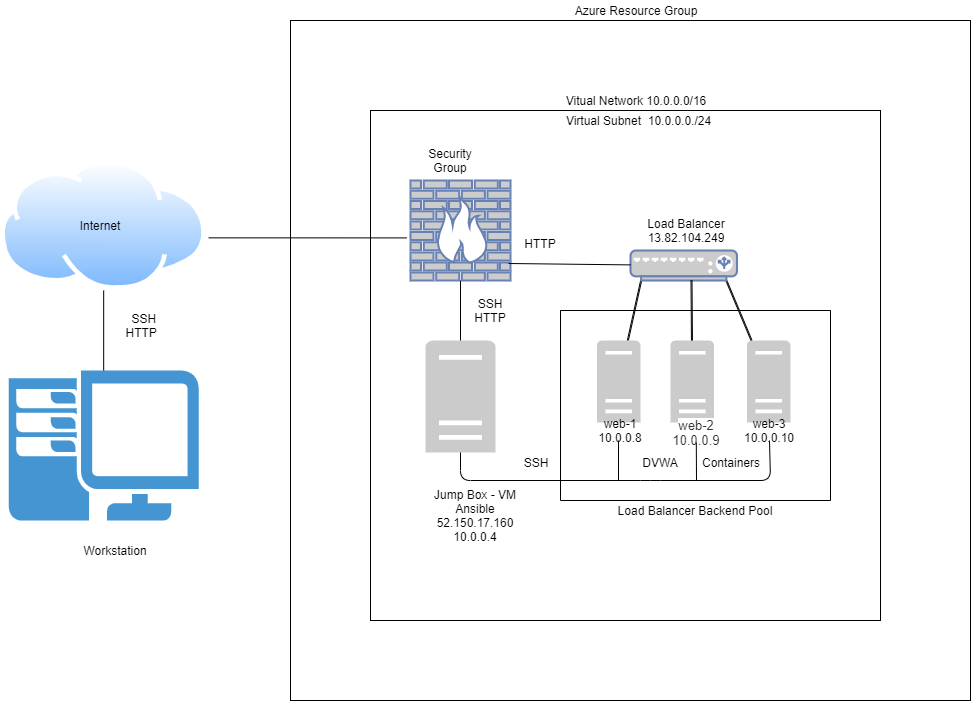

The diagram above was exported from draw.io. Its source (the exported page's mxGraphModel, read from the mxfile embedded in the PNG):
<mxGraphModel dx="2378" dy="547" grid="1" gridSize="10" guides="1" tooltips="1" connect="1" arrows="1" fold="1" page="1" pageScale="1" pageWidth="1100" pageHeight="850" math="0" shadow="0">
  <root>
    <mxCell id="0" />
    <mxCell id="1" parent="0" />
    <mxCell id="hHnId6ll3xfoVTae1dIA-2" value="" style="pointerEvents=1;shadow=0;dashed=0;html=1;strokeColor=none;fillColor=#4495D1;labelPosition=center;verticalLabelPosition=bottom;verticalAlign=top;align=center;outlineConnect=0;shape=mxgraph.veeam.2d.workstation;" parent="1" vertex="1">
      <mxGeometry x="-861.8199999999999" y="410" width="190" height="150" as="geometry" />
    </mxCell>
    <mxCell id="hHnId6ll3xfoVTae1dIA-3" value="" style="aspect=fixed;perimeter=ellipsePerimeter;html=1;align=center;shadow=0;dashed=0;spacingTop=3;image;image=img/lib/active_directory/internet_cloud.svg;" parent="1" vertex="1">
      <mxGeometry x="-870" y="200" width="206.36" height="130" as="geometry" />
    </mxCell>
    <mxCell id="hHnId6ll3xfoVTae1dIA-4" value="" style="whiteSpace=wrap;html=1;aspect=fixed;" parent="1" vertex="1">
      <mxGeometry x="-580" y="60" width="680" height="680" as="geometry" />
    </mxCell>
    <mxCell id="hHnId6ll3xfoVTae1dIA-5" value="" style="whiteSpace=wrap;html=1;aspect=fixed;" parent="1" vertex="1">
      <mxGeometry x="-500" y="150" width="510" height="510" as="geometry" />
    </mxCell>
    <mxCell id="hHnId6ll3xfoVTae1dIA-6" value="Azure Resource Group" style="text;html=1;strokeColor=none;fillColor=none;align=center;verticalAlign=middle;whiteSpace=wrap;rounded=0;" parent="1" vertex="1">
      <mxGeometry x="-334.25" y="40" width="200" height="20" as="geometry" />
    </mxCell>
    <mxCell id="hHnId6ll3xfoVTae1dIA-7" value="Vitual Network 10.0.0.0/16" style="text;html=1;strokeColor=none;fillColor=none;align=center;verticalAlign=middle;whiteSpace=wrap;rounded=0;" parent="1" vertex="1">
      <mxGeometry x="-314.25" y="130" width="160" height="20" as="geometry" />
    </mxCell>
    <mxCell id="hHnId6ll3xfoVTae1dIA-13" value="" style="endArrow=none;html=1;" parent="1" source="hHnId6ll3xfoVTae1dIA-2" target="hHnId6ll3xfoVTae1dIA-3" edge="1">
      <mxGeometry width="50" height="50" relative="1" as="geometry">
        <mxPoint x="-820" y="490" as="sourcePoint" />
        <mxPoint x="-770" y="440" as="targetPoint" />
      </mxGeometry>
    </mxCell>
    <mxCell id="hHnId6ll3xfoVTae1dIA-14" value="" style="fontColor=#0066CC;verticalAlign=top;verticalLabelPosition=bottom;labelPosition=center;align=center;html=1;outlineConnect=0;fillColor=#CCCCCC;strokeColor=#6881B3;gradientColor=none;gradientDirection=north;strokeWidth=2;shape=mxgraph.networks.firewall;" parent="1" vertex="1">
      <mxGeometry x="-460" y="220" width="100" height="100" as="geometry" />
    </mxCell>
    <mxCell id="hHnId6ll3xfoVTae1dIA-51" style="edgeStyle=none;shape=link;rounded=0;orthogonalLoop=1;jettySize=auto;html=1;exitX=0.1;exitY=1;exitDx=0;exitDy=0;exitPerimeter=0;width=1;" parent="1" source="hHnId6ll3xfoVTae1dIA-18" target="hHnId6ll3xfoVTae1dIA-21" edge="1">
      <mxGeometry relative="1" as="geometry">
        <mxPoint x="-240" y="360" as="targetPoint" />
        <Array as="points" />
      </mxGeometry>
    </mxCell>
    <mxCell id="hHnId6ll3xfoVTae1dIA-52" style="edgeStyle=none;shape=link;rounded=0;orthogonalLoop=1;jettySize=auto;html=1;exitX=0.9;exitY=1;exitDx=0;exitDy=0;exitPerimeter=0;width=1;" parent="1" source="hHnId6ll3xfoVTae1dIA-18" target="hHnId6ll3xfoVTae1dIA-25" edge="1">
      <mxGeometry relative="1" as="geometry">
        <mxPoint x="-119" y="370" as="targetPoint" />
      </mxGeometry>
    </mxCell>
    <mxCell id="hHnId6ll3xfoVTae1dIA-18" value="" style="fontColor=#0066CC;verticalAlign=top;verticalLabelPosition=bottom;labelPosition=center;align=center;html=1;outlineConnect=0;fillColor=#CCCCCC;strokeColor=#6881B3;gradientColor=none;gradientDirection=north;strokeWidth=2;shape=mxgraph.networks.load_balancer;" parent="1" vertex="1">
      <mxGeometry x="-240" y="290" width="106.5" height="30" as="geometry" />
    </mxCell>
    <mxCell id="hHnId6ll3xfoVTae1dIA-20" value="" style="pointerEvents=1;shadow=0;dashed=0;html=1;strokeColor=none;labelPosition=center;verticalLabelPosition=bottom;verticalAlign=top;outlineConnect=0;align=center;shape=mxgraph.office.servers.server_generic;fillColor=#CCCBCB;" parent="1" vertex="1">
      <mxGeometry x="-445" y="380" width="70" height="112" as="geometry" />
    </mxCell>
    <mxCell id="hHnId6ll3xfoVTae1dIA-21" value="" style="pointerEvents=1;shadow=0;dashed=0;html=1;strokeColor=none;labelPosition=center;verticalLabelPosition=bottom;verticalAlign=top;outlineConnect=0;align=center;shape=mxgraph.office.servers.server_generic;fillColor=#CCCBCB;" parent="1" vertex="1">
      <mxGeometry x="-273.5" y="380" width="43.5" height="82" as="geometry" />
    </mxCell>
    <mxCell id="hHnId6ll3xfoVTae1dIA-24" value="" style="pointerEvents=1;shadow=0;dashed=0;html=1;strokeColor=none;labelPosition=center;verticalLabelPosition=bottom;verticalAlign=top;outlineConnect=0;align=center;shape=mxgraph.office.servers.server_generic;fillColor=#CCCBCB;" parent="1" vertex="1">
      <mxGeometry x="-200" y="380" width="43.5" height="82" as="geometry" />
    </mxCell>
    <mxCell id="hHnId6ll3xfoVTae1dIA-25" value="" style="pointerEvents=1;shadow=0;dashed=0;html=1;strokeColor=none;labelPosition=center;verticalLabelPosition=bottom;verticalAlign=top;outlineConnect=0;align=center;shape=mxgraph.office.servers.server_generic;fillColor=#CCCBCB;" parent="1" vertex="1">
      <mxGeometry x="-123.5" y="380" width="43.5" height="82" as="geometry" />
    </mxCell>
    <mxCell id="hHnId6ll3xfoVTae1dIA-27" value="" style="endArrow=none;html=1;" parent="1" source="hHnId6ll3xfoVTae1dIA-20" target="hHnId6ll3xfoVTae1dIA-14" edge="1">
      <mxGeometry width="50" height="50" relative="1" as="geometry">
        <mxPoint x="-660" y="390" as="sourcePoint" />
        <mxPoint x="-610" y="340" as="targetPoint" />
      </mxGeometry>
    </mxCell>
    <mxCell id="hHnId6ll3xfoVTae1dIA-31" value="" style="endArrow=none;html=1;entryX=0.5;entryY=1;entryDx=0;entryDy=0;" parent="1" source="hHnId6ll3xfoVTae1dIA-20" target="hHnId6ll3xfoVTae1dIA-74" edge="1">
      <mxGeometry width="50" height="50" relative="1" as="geometry">
        <mxPoint x="-660" y="390" as="sourcePoint" />
        <mxPoint x="-610" y="340" as="targetPoint" />
        <Array as="points">
          <mxPoint x="-410" y="520" />
          <mxPoint x="-220" y="520" />
          <mxPoint x="-100" y="520" />
        </Array>
      </mxGeometry>
    </mxCell>
    <mxCell id="hHnId6ll3xfoVTae1dIA-32" value="" style="endArrow=none;html=1;" parent="1" edge="1">
      <mxGeometry width="50" height="50" relative="1" as="geometry">
        <mxPoint x="-252" y="520" as="sourcePoint" />
        <mxPoint x="-252" y="480" as="targetPoint" />
      </mxGeometry>
    </mxCell>
    <mxCell id="hHnId6ll3xfoVTae1dIA-35" value="" style="endArrow=none;html=1;startArrow=none;" parent="1" source="hHnId6ll3xfoVTae1dIA-65" edge="1">
      <mxGeometry width="50" height="50" relative="1" as="geometry">
        <mxPoint x="-172" y="590" as="sourcePoint" />
        <mxPoint x="-173" y="462" as="targetPoint" />
      </mxGeometry>
    </mxCell>
    <mxCell id="hHnId6ll3xfoVTae1dIA-36" value="Security Group" style="text;html=1;strokeColor=none;fillColor=none;align=center;verticalAlign=middle;whiteSpace=wrap;rounded=0;" parent="1" vertex="1">
      <mxGeometry x="-440" y="190" width="40" height="20" as="geometry" />
    </mxCell>
    <mxCell id="hHnId6ll3xfoVTae1dIA-37" value="" style="endArrow=none;html=1;entryX=0.98;entryY=0.83;entryDx=0;entryDy=0;entryPerimeter=0;" parent="1" source="hHnId6ll3xfoVTae1dIA-18" target="hHnId6ll3xfoVTae1dIA-14" edge="1">
      <mxGeometry width="50" height="50" relative="1" as="geometry">
        <mxPoint x="-540" y="390" as="sourcePoint" />
        <mxPoint x="-350" y="297" as="targetPoint" />
        <Array as="points" />
      </mxGeometry>
    </mxCell>
    <mxCell id="hHnId6ll3xfoVTae1dIA-47" style="edgeStyle=none;shape=link;rounded=0;orthogonalLoop=1;jettySize=auto;html=1;exitX=0.5;exitY=1;exitDx=0;exitDy=0;exitPerimeter=0;" parent="1" source="hHnId6ll3xfoVTae1dIA-18" target="hHnId6ll3xfoVTae1dIA-18" edge="1">
      <mxGeometry relative="1" as="geometry" />
    </mxCell>
    <mxCell id="hHnId6ll3xfoVTae1dIA-50" value="" style="shape=link;html=1;width=1;" parent="1" target="hHnId6ll3xfoVTae1dIA-24" edge="1">
      <mxGeometry width="100" relative="1" as="geometry">
        <mxPoint x="-179" y="320" as="sourcePoint" />
        <mxPoint x="-136.75" y="340" as="targetPoint" />
      </mxGeometry>
    </mxCell>
    <mxCell id="hHnId6ll3xfoVTae1dIA-55" value="" style="endArrow=none;html=1;exitX=1.008;exitY=0.595;exitDx=0;exitDy=0;exitPerimeter=0;entryX=-0.036;entryY=0.574;entryDx=0;entryDy=0;entryPerimeter=0;" parent="1" source="hHnId6ll3xfoVTae1dIA-3" target="hHnId6ll3xfoVTae1dIA-14" edge="1">
      <mxGeometry width="50" height="50" relative="1" as="geometry">
        <mxPoint x="-540" y="450" as="sourcePoint" />
        <mxPoint x="-490" y="400" as="targetPoint" />
      </mxGeometry>
    </mxCell>
    <mxCell id="hHnId6ll3xfoVTae1dIA-56" value="" style="swimlane;startSize=0;html=1;" parent="1" vertex="1">
      <mxGeometry x="-310" y="350" width="270" height="190" as="geometry" />
    </mxCell>
    <mxCell id="hHnId6ll3xfoVTae1dIA-72" value="DVWA" style="text;html=1;strokeColor=none;fillColor=none;align=center;verticalAlign=middle;whiteSpace=wrap;rounded=0;" parent="hHnId6ll3xfoVTae1dIA-56" vertex="1">
      <mxGeometry x="80" y="142" width="40" height="20" as="geometry" />
    </mxCell>
    <mxCell id="hHnId6ll3xfoVTae1dIA-74" value="web-3 10.0.0.10" style="text;html=1;strokeColor=none;fillColor=none;align=center;verticalAlign=middle;whiteSpace=wrap;rounded=0;" parent="hHnId6ll3xfoVTae1dIA-56" vertex="1">
      <mxGeometry x="189" y="110" width="40" height="20" as="geometry" />
    </mxCell>
    <mxCell id="hHnId6ll3xfoVTae1dIA-76" value="web-1 10.0.0.8" style="text;html=1;strokeColor=none;fillColor=none;align=center;verticalAlign=middle;whiteSpace=wrap;rounded=0;" parent="hHnId6ll3xfoVTae1dIA-56" vertex="1">
      <mxGeometry x="40" y="110" width="40" height="20" as="geometry" />
    </mxCell>
    <mxCell id="hHnId6ll3xfoVTae1dIA-79" value="Containers" style="text;html=1;strokeColor=none;fillColor=none;align=center;verticalAlign=middle;whiteSpace=wrap;rounded=0;" parent="hHnId6ll3xfoVTae1dIA-56" vertex="1">
      <mxGeometry x="151" y="142" width="40" height="20" as="geometry" />
    </mxCell>
    <mxCell id="hHnId6ll3xfoVTae1dIA-58" value="Workstation" style="text;html=1;strokeColor=none;fillColor=none;align=center;verticalAlign=middle;whiteSpace=wrap;rounded=0;" parent="1" vertex="1">
      <mxGeometry x="-870" y="580" width="230" height="20" as="geometry" />
    </mxCell>
    <mxCell id="hHnId6ll3xfoVTae1dIA-59" value="Internet" style="text;html=1;strokeColor=none;fillColor=none;align=center;verticalAlign=middle;whiteSpace=wrap;rounded=0;" parent="1" vertex="1">
      <mxGeometry x="-820" y="255" width="100" height="20" as="geometry" />
    </mxCell>
    <mxCell id="hHnId6ll3xfoVTae1dIA-60" value="Jump Box - VM&lt;br&gt;Ansible&lt;br&gt;52.150.17.160&lt;br&gt;10.0.0.4" style="text;html=1;strokeColor=none;fillColor=none;align=center;verticalAlign=middle;whiteSpace=wrap;rounded=0;" parent="1" vertex="1">
      <mxGeometry x="-460" y="530" width="130" height="50" as="geometry" />
    </mxCell>
    <mxCell id="hHnId6ll3xfoVTae1dIA-61" value="SSH&amp;nbsp;&lt;br&gt;&amp;nbsp; HTTP&lt;span style=&quot;white-space: pre&quot;&gt;&#09;&lt;/span&gt;" style="text;html=1;align=center;verticalAlign=middle;resizable=0;points=[];autosize=1;strokeColor=none;" parent="1" vertex="1">
      <mxGeometry x="-760" y="350" width="70" height="30" as="geometry" />
    </mxCell>
    <mxCell id="hHnId6ll3xfoVTae1dIA-62" value="SSH&lt;br&gt;HTTP" style="text;html=1;strokeColor=none;fillColor=none;align=center;verticalAlign=middle;whiteSpace=wrap;rounded=0;" parent="1" vertex="1">
      <mxGeometry x="-400" y="340" width="40" height="20" as="geometry" />
    </mxCell>
    <mxCell id="hHnId6ll3xfoVTae1dIA-63" value="HTTP" style="text;html=1;strokeColor=none;fillColor=none;align=center;verticalAlign=middle;whiteSpace=wrap;rounded=0;" parent="1" vertex="1">
      <mxGeometry x="-350" y="270" width="40" height="25" as="geometry" />
    </mxCell>
    <mxCell id="hHnId6ll3xfoVTae1dIA-64" value="Load Balancer&lt;br&gt;13.82.104.249" style="text;html=1;strokeColor=none;fillColor=none;align=center;verticalAlign=middle;whiteSpace=wrap;rounded=0;" parent="1" vertex="1">
      <mxGeometry x="-228" y="260" width="88" height="20" as="geometry" />
    </mxCell>
    <mxCell id="hHnId6ll3xfoVTae1dIA-65" value="&lt;span style=&quot;color: rgb(50 , 49 , 48) ; font-family: &amp;#34;az_ea_font&amp;#34; , &amp;#34;segoe ui&amp;#34; , &amp;#34;az_font&amp;#34; , , , &amp;#34;blinkmacsystemfont&amp;#34; , &amp;#34;roboto&amp;#34; , &amp;#34;oxygen&amp;#34; , &amp;#34;ubuntu&amp;#34; , &amp;#34;cantarell&amp;#34; , &amp;#34;open sans&amp;#34; , &amp;#34;helvetica neue&amp;#34; , sans-serif ; font-size: 13px ; background-color: rgb(255 , 255 , 255)&quot;&gt;web-2 10.0.0.9&lt;/span&gt;" style="text;html=1;strokeColor=none;fillColor=none;align=center;verticalAlign=middle;whiteSpace=wrap;rounded=0;" parent="1" vertex="1">
      <mxGeometry x="-194.25" y="462" width="40" height="20" as="geometry" />
    </mxCell>
    <mxCell id="hHnId6ll3xfoVTae1dIA-66" value="" style="endArrow=none;html=1;" parent="1" target="hHnId6ll3xfoVTae1dIA-65" edge="1">
      <mxGeometry width="50" height="50" relative="1" as="geometry">
        <mxPoint x="-174" y="520" as="sourcePoint" />
        <mxPoint x="-173" y="462" as="targetPoint" />
      </mxGeometry>
    </mxCell>
    <mxCell id="hHnId6ll3xfoVTae1dIA-69" value="Virtual Subnet&amp;nbsp; 10.0.0.0./24" style="text;html=1;strokeColor=none;fillColor=none;align=center;verticalAlign=middle;whiteSpace=wrap;rounded=0;" parent="1" vertex="1">
      <mxGeometry x="-314.25" y="150" width="165" height="20" as="geometry" />
    </mxCell>
    <mxCell id="hHnId6ll3xfoVTae1dIA-71" value="SSH" style="text;html=1;strokeColor=none;fillColor=none;align=center;verticalAlign=middle;whiteSpace=wrap;rounded=0;" parent="1" vertex="1">
      <mxGeometry x="-354.25" y="492" width="40" height="20" as="geometry" />
    </mxCell>
    <mxCell id="hHnId6ll3xfoVTae1dIA-77" value="Load Balancer Backend Pool" style="text;html=1;strokeColor=none;fillColor=none;align=center;verticalAlign=middle;whiteSpace=wrap;rounded=0;" parent="1" vertex="1">
      <mxGeometry x="-265" y="540" width="180" height="20" as="geometry" />
    </mxCell>
  </root>
</mxGraphModel>